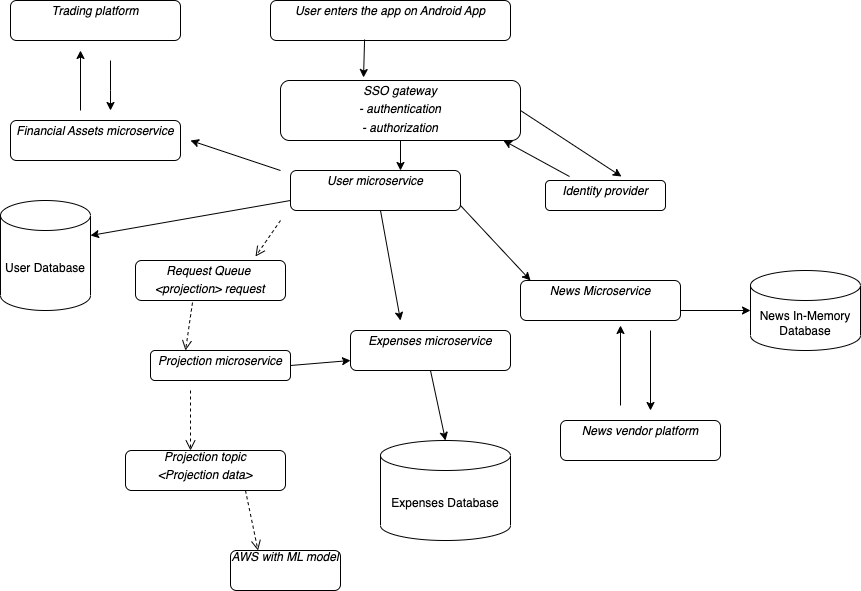

The diagram above was exported from draw.io. Its source (the exported page's mxGraphModel, read from the mxfile embedded in the PNG):
<mxGraphModel dx="1018" dy="1791" grid="1" gridSize="10" guides="1" tooltips="1" connect="1" arrows="1" fold="1" page="1" pageScale="1" pageWidth="850" pageHeight="1100" background="none" math="0" shadow="0">
  <root>
    <mxCell id="0" />
    <mxCell id="1" parent="0" />
    <mxCell id="5d2195bd80daf111-15" value="&lt;p style=&quot;margin:0px;margin-top:4px;text-align:center;&quot;&gt;&lt;i&gt;User microservice&lt;/i&gt;&lt;/p&gt;" style="verticalAlign=top;align=left;overflow=fill;fontSize=12;fontFamily=Helvetica;html=1;rounded=1;shadow=0;comic=0;labelBackgroundColor=none;strokeWidth=1" parent="1" vertex="1">
      <mxGeometry x="360" y="-10" width="170" height="40" as="geometry" />
    </mxCell>
    <mxCell id="tb-kxde0RP0xhfplrONq-2" value="" style="html=1;verticalAlign=bottom;endArrow=open;dashed=1;endSize=8;rounded=0;entryX=0.8;entryY=-0.1;entryDx=0;entryDy=0;entryPerimeter=0;" parent="1" target="tb-kxde0RP0xhfplrONq-3" edge="1">
      <mxGeometry relative="1" as="geometry">
        <mxPoint x="350" y="40" as="sourcePoint" />
        <mxPoint x="290" y="90" as="targetPoint" />
      </mxGeometry>
    </mxCell>
    <mxCell id="tb-kxde0RP0xhfplrONq-3" value="&lt;p style=&quot;margin:0px;margin-top:4px;text-align:center;&quot;&gt;&lt;i&gt;Request Queue&amp;nbsp;&lt;/i&gt;&lt;/p&gt;&lt;p style=&quot;margin:0px;margin-top:4px;text-align:center;&quot;&gt;&lt;i&gt;&amp;lt;projection&amp;gt; request&lt;/i&gt;&lt;/p&gt;" style="verticalAlign=top;align=left;overflow=fill;fontSize=12;fontFamily=Helvetica;html=1;rounded=1;shadow=0;comic=0;labelBackgroundColor=none;strokeWidth=1" parent="1" vertex="1">
      <mxGeometry x="205" y="80" width="150" height="40" as="geometry" />
    </mxCell>
    <mxCell id="tb-kxde0RP0xhfplrONq-4" value="&lt;p style=&quot;margin:0px;margin-top:4px;text-align:center;&quot;&gt;&lt;i&gt;Projection microservice&lt;/i&gt;&lt;/p&gt;" style="verticalAlign=top;align=left;overflow=fill;fontSize=12;fontFamily=Helvetica;html=1;rounded=1;shadow=0;comic=0;labelBackgroundColor=none;strokeWidth=1" parent="1" vertex="1">
      <mxGeometry x="220" y="170" width="140" height="30" as="geometry" />
    </mxCell>
    <mxCell id="tb-kxde0RP0xhfplrONq-5" value="" style="html=1;verticalAlign=bottom;endArrow=open;dashed=1;endSize=8;rounded=0;exitX=0.38;exitY=1.05;exitDx=0;exitDy=0;exitPerimeter=0;entryX=0.25;entryY=0;entryDx=0;entryDy=0;" parent="1" source="tb-kxde0RP0xhfplrONq-3" target="tb-kxde0RP0xhfplrONq-4" edge="1">
      <mxGeometry relative="1" as="geometry">
        <mxPoint x="305" y="130" as="sourcePoint" />
        <mxPoint x="245" y="180" as="targetPoint" />
      </mxGeometry>
    </mxCell>
    <mxCell id="tb-kxde0RP0xhfplrONq-7" value="" style="endArrow=classic;html=1;rounded=0;exitX=1;exitY=0.75;exitDx=0;exitDy=0;" parent="1" edge="1">
      <mxGeometry width="50" height="50" relative="1" as="geometry">
        <mxPoint x="450" y="30" as="sourcePoint" />
        <mxPoint x="470" y="140" as="targetPoint" />
      </mxGeometry>
    </mxCell>
    <mxCell id="tb-kxde0RP0xhfplrONq-8" value="&lt;p style=&quot;margin:0px;margin-top:4px;text-align:center;&quot;&gt;&lt;i&gt;Expenses microservice&lt;/i&gt;&lt;/p&gt;" style="verticalAlign=top;align=left;overflow=fill;fontSize=12;fontFamily=Helvetica;html=1;rounded=1;shadow=0;comic=0;labelBackgroundColor=none;strokeWidth=1" parent="1" vertex="1">
      <mxGeometry x="420" y="150" width="160" height="40" as="geometry" />
    </mxCell>
    <mxCell id="tb-kxde0RP0xhfplrONq-9" value="Expenses Database" style="shape=cylinder3;whiteSpace=wrap;html=1;boundedLbl=1;backgroundOutline=1;size=15;" parent="1" vertex="1">
      <mxGeometry x="450" y="260" width="130" height="100" as="geometry" />
    </mxCell>
    <mxCell id="tb-kxde0RP0xhfplrONq-12" value="" style="endArrow=classic;html=1;rounded=0;exitX=0.5;exitY=1;exitDx=0;exitDy=0;entryX=0.5;entryY=0;entryDx=0;entryDy=0;entryPerimeter=0;" parent="1" source="tb-kxde0RP0xhfplrONq-8" target="tb-kxde0RP0xhfplrONq-9" edge="1">
      <mxGeometry width="50" height="50" relative="1" as="geometry">
        <mxPoint x="590" y="170" as="sourcePoint" />
        <mxPoint x="630" y="215" as="targetPoint" />
      </mxGeometry>
    </mxCell>
    <mxCell id="tb-kxde0RP0xhfplrONq-22" value="" style="endArrow=classic;html=1;rounded=0;fontSize=16;exitX=1;exitY=0.5;exitDx=0;exitDy=0;entryX=0;entryY=0.75;entryDx=0;entryDy=0;" parent="1" source="tb-kxde0RP0xhfplrONq-4" target="tb-kxde0RP0xhfplrONq-8" edge="1">
      <mxGeometry width="50" height="50" relative="1" as="geometry">
        <mxPoint x="400" y="280" as="sourcePoint" />
        <mxPoint x="530" y="190" as="targetPoint" />
      </mxGeometry>
    </mxCell>
    <mxCell id="tb-kxde0RP0xhfplrONq-26" value="" style="html=1;verticalAlign=bottom;endArrow=open;dashed=1;endSize=8;rounded=0;" parent="1" edge="1">
      <mxGeometry relative="1" as="geometry">
        <mxPoint x="260" y="210" as="sourcePoint" />
        <mxPoint x="260" y="270" as="targetPoint" />
      </mxGeometry>
    </mxCell>
    <mxCell id="tb-kxde0RP0xhfplrONq-27" value="&lt;div style=&quot;text-align: center;&quot;&gt;&lt;span style=&quot;background-color: initial;&quot;&gt;&lt;i&gt;Projection&amp;nbsp;&lt;/i&gt;&lt;/span&gt;&lt;i style=&quot;background-color: initial;&quot;&gt;topic&lt;/i&gt;&lt;br&gt;&lt;/div&gt;&lt;p style=&quot;margin:0px;margin-top:4px;text-align:center;&quot;&gt;&lt;i&gt;&amp;lt;Projection data&amp;gt;&lt;/i&gt;&lt;/p&gt;" style="verticalAlign=top;align=left;overflow=fill;fontSize=12;fontFamily=Helvetica;html=1;rounded=1;shadow=0;comic=0;labelBackgroundColor=none;strokeWidth=1" parent="1" vertex="1">
      <mxGeometry x="195" y="270" width="160" height="40" as="geometry" />
    </mxCell>
    <mxCell id="tb-kxde0RP0xhfplrONq-30" value="&lt;div style=&quot;text-align: center;&quot;&gt;&lt;i&gt;AWS with ML model&lt;/i&gt;&lt;/div&gt;" style="verticalAlign=top;align=left;overflow=fill;fontSize=12;fontFamily=Helvetica;html=1;rounded=1;shadow=0;comic=0;labelBackgroundColor=none;strokeWidth=1" parent="1" vertex="1">
      <mxGeometry x="300" y="370" width="110" height="40" as="geometry" />
    </mxCell>
    <mxCell id="tb-kxde0RP0xhfplrONq-31" value="" style="html=1;verticalAlign=bottom;endArrow=open;dashed=1;endSize=8;rounded=0;exitX=0.75;exitY=1;exitDx=0;exitDy=0;entryX=0.25;entryY=0;entryDx=0;entryDy=0;" parent="1" source="tb-kxde0RP0xhfplrONq-27" target="tb-kxde0RP0xhfplrONq-30" edge="1">
      <mxGeometry relative="1" as="geometry">
        <mxPoint x="150" y="350" as="sourcePoint" />
        <mxPoint x="150" y="410" as="targetPoint" />
      </mxGeometry>
    </mxCell>
    <mxCell id="_1bynC53DVpOX-Nohgzz-1" value="&lt;p style=&quot;margin:0px;margin-top:4px;text-align:center;&quot;&gt;&lt;i&gt;User enters the app on Android App&lt;/i&gt;&lt;/p&gt;" style="verticalAlign=top;align=left;overflow=fill;fontSize=12;fontFamily=Helvetica;html=1;rounded=1;shadow=0;comic=0;labelBackgroundColor=none;strokeWidth=1" parent="1" vertex="1">
      <mxGeometry x="340" y="-180" width="240" height="40" as="geometry" />
    </mxCell>
    <mxCell id="_1bynC53DVpOX-Nohgzz-6" style="edgeStyle=orthogonalEdgeStyle;rounded=0;orthogonalLoop=1;jettySize=auto;html=1;entryX=0.647;entryY=0;entryDx=0;entryDy=0;entryPerimeter=0;" parent="1" source="_1bynC53DVpOX-Nohgzz-4" target="5d2195bd80daf111-15" edge="1">
      <mxGeometry relative="1" as="geometry" />
    </mxCell>
    <mxCell id="_1bynC53DVpOX-Nohgzz-4" value="&lt;p style=&quot;margin:0px;margin-top:4px;text-align:center;&quot;&gt;&lt;i&gt;SSO gateway&lt;/i&gt;&lt;/p&gt;&lt;p style=&quot;margin:0px;margin-top:4px;text-align:center;&quot;&gt;&lt;i&gt;- authentication&lt;/i&gt;&lt;/p&gt;&lt;p style=&quot;margin:0px;margin-top:4px;text-align:center;&quot;&gt;&lt;i&gt;- authorization&lt;/i&gt;&lt;/p&gt;" style="verticalAlign=top;align=left;overflow=fill;fontSize=12;fontFamily=Helvetica;html=1;rounded=1;shadow=0;comic=0;labelBackgroundColor=none;strokeWidth=1" parent="1" vertex="1">
      <mxGeometry x="350" y="-100" width="240" height="60" as="geometry" />
    </mxCell>
    <mxCell id="_1bynC53DVpOX-Nohgzz-5" value="" style="endArrow=classic;html=1;rounded=0;exitX=0.392;exitY=0.975;exitDx=0;exitDy=0;exitPerimeter=0;entryX=0.346;entryY=-0.05;entryDx=0;entryDy=0;entryPerimeter=0;" parent="1" source="_1bynC53DVpOX-Nohgzz-1" target="_1bynC53DVpOX-Nohgzz-4" edge="1">
      <mxGeometry width="50" height="50" relative="1" as="geometry">
        <mxPoint x="420" y="-70" as="sourcePoint" />
        <mxPoint x="470" y="-120" as="targetPoint" />
      </mxGeometry>
    </mxCell>
    <mxCell id="_1bynC53DVpOX-Nohgzz-7" value="&lt;p style=&quot;margin:0px;margin-top:4px;text-align:center;&quot;&gt;&lt;i&gt;Identity provider&lt;/i&gt;&lt;/p&gt;" style="verticalAlign=top;align=left;overflow=fill;fontSize=12;fontFamily=Helvetica;html=1;rounded=1;shadow=0;comic=0;labelBackgroundColor=none;strokeWidth=1" parent="1" vertex="1">
      <mxGeometry x="615" width="120" height="30" as="geometry" />
    </mxCell>
    <mxCell id="_1bynC53DVpOX-Nohgzz-8" value="" style="endArrow=classic;html=1;rounded=0;exitX=1;exitY=0.5;exitDx=0;exitDy=0;entryX=0.633;entryY=-0.133;entryDx=0;entryDy=0;entryPerimeter=0;" parent="1" source="_1bynC53DVpOX-Nohgzz-4" target="_1bynC53DVpOX-Nohgzz-7" edge="1">
      <mxGeometry width="50" height="50" relative="1" as="geometry">
        <mxPoint x="630" y="-60" as="sourcePoint" />
        <mxPoint x="680" y="-110" as="targetPoint" />
      </mxGeometry>
    </mxCell>
    <mxCell id="_1bynC53DVpOX-Nohgzz-9" value="" style="endArrow=classic;html=1;rounded=0;entryX=0.929;entryY=1;entryDx=0;entryDy=0;entryPerimeter=0;exitX=0.2;exitY=-0.133;exitDx=0;exitDy=0;exitPerimeter=0;" parent="1" source="_1bynC53DVpOX-Nohgzz-7" target="_1bynC53DVpOX-Nohgzz-4" edge="1">
      <mxGeometry width="50" height="50" relative="1" as="geometry">
        <mxPoint x="595" y="-10" as="sourcePoint" />
        <mxPoint x="645" y="-60" as="targetPoint" />
      </mxGeometry>
    </mxCell>
    <mxCell id="65wv2cCYS7B6F2HlNZkL-1" value="" style="endArrow=classic;html=1;rounded=0;exitX=1;exitY=0.75;exitDx=0;exitDy=0;" parent="1" edge="1">
      <mxGeometry width="50" height="50" relative="1" as="geometry">
        <mxPoint x="530" y="25" as="sourcePoint" />
        <mxPoint x="600" y="100" as="targetPoint" />
      </mxGeometry>
    </mxCell>
    <mxCell id="65wv2cCYS7B6F2HlNZkL-2" value="&lt;p style=&quot;margin:0px;margin-top:4px;text-align:center;&quot;&gt;&lt;i&gt;News Microservice&lt;/i&gt;&lt;/p&gt;" style="verticalAlign=top;align=left;overflow=fill;fontSize=12;fontFamily=Helvetica;html=1;rounded=1;shadow=0;comic=0;labelBackgroundColor=none;strokeWidth=1" parent="1" vertex="1">
      <mxGeometry x="590" y="100" width="160" height="40" as="geometry" />
    </mxCell>
    <mxCell id="65wv2cCYS7B6F2HlNZkL-3" value="" style="endArrow=classic;html=1;rounded=0;" parent="1" edge="1">
      <mxGeometry width="50" height="50" relative="1" as="geometry">
        <mxPoint x="720" y="150" as="sourcePoint" />
        <mxPoint x="720" y="230" as="targetPoint" />
      </mxGeometry>
    </mxCell>
    <mxCell id="65wv2cCYS7B6F2HlNZkL-4" value="&lt;p style=&quot;margin:0px;margin-top:4px;text-align:center;&quot;&gt;&lt;i&gt;News vendor platform&lt;/i&gt;&lt;/p&gt;" style="verticalAlign=top;align=left;overflow=fill;fontSize=12;fontFamily=Helvetica;html=1;rounded=1;shadow=0;comic=0;labelBackgroundColor=none;strokeWidth=1" parent="1" vertex="1">
      <mxGeometry x="630" y="240" width="160" height="40" as="geometry" />
    </mxCell>
    <mxCell id="65wv2cCYS7B6F2HlNZkL-5" value="" style="endArrow=classic;html=1;rounded=0;" parent="1" edge="1">
      <mxGeometry width="50" height="50" relative="1" as="geometry">
        <mxPoint x="690" y="225" as="sourcePoint" />
        <mxPoint x="690" y="145" as="targetPoint" />
      </mxGeometry>
    </mxCell>
    <mxCell id="65wv2cCYS7B6F2HlNZkL-6" value="" style="endArrow=classic;html=1;rounded=0;" parent="1" edge="1">
      <mxGeometry width="50" height="50" relative="1" as="geometry">
        <mxPoint x="350" y="-10" as="sourcePoint" />
        <mxPoint x="260" y="-40" as="targetPoint" />
      </mxGeometry>
    </mxCell>
    <mxCell id="65wv2cCYS7B6F2HlNZkL-7" value="&lt;p style=&quot;margin:0px;margin-top:4px;text-align:center;&quot;&gt;&lt;i&gt;Financial Assets microservice&lt;/i&gt;&lt;/p&gt;" style="verticalAlign=top;align=left;overflow=fill;fontSize=12;fontFamily=Helvetica;html=1;rounded=1;shadow=0;comic=0;labelBackgroundColor=none;strokeWidth=1" parent="1" vertex="1">
      <mxGeometry x="80" y="-60" width="170" height="40" as="geometry" />
    </mxCell>
    <mxCell id="65wv2cCYS7B6F2HlNZkL-8" value="" style="endArrow=classic;html=1;rounded=0;" parent="1" edge="1">
      <mxGeometry width="50" height="50" relative="1" as="geometry">
        <mxPoint x="150" y="-70" as="sourcePoint" />
        <mxPoint x="150" y="-130" as="targetPoint" />
      </mxGeometry>
    </mxCell>
    <mxCell id="65wv2cCYS7B6F2HlNZkL-9" value="" style="endArrow=classic;html=1;rounded=0;" parent="1" edge="1">
      <mxGeometry width="50" height="50" relative="1" as="geometry">
        <mxPoint x="180" y="-120" as="sourcePoint" />
        <mxPoint x="180" y="-70" as="targetPoint" />
        <Array as="points">
          <mxPoint x="180" y="-90" />
        </Array>
      </mxGeometry>
    </mxCell>
    <mxCell id="65wv2cCYS7B6F2HlNZkL-10" value="&lt;p style=&quot;margin:0px;margin-top:4px;text-align:center;&quot;&gt;&lt;i&gt;Trading platform&lt;/i&gt;&lt;/p&gt;" style="verticalAlign=top;align=left;overflow=fill;fontSize=12;fontFamily=Helvetica;html=1;rounded=1;shadow=0;comic=0;labelBackgroundColor=none;strokeWidth=1" parent="1" vertex="1">
      <mxGeometry x="80" y="-180" width="170" height="40" as="geometry" />
    </mxCell>
    <mxCell id="wKHiEA6tpGWDBzkaijJe-1" value="News In-Memory Database" style="shape=cylinder3;whiteSpace=wrap;html=1;boundedLbl=1;backgroundOutline=1;size=15;" parent="1" vertex="1">
      <mxGeometry x="820" y="90" width="110" height="80" as="geometry" />
    </mxCell>
    <mxCell id="wKHiEA6tpGWDBzkaijJe-4" value="" style="endArrow=classic;html=1;rounded=0;entryX=0;entryY=0.5;entryDx=0;entryDy=0;entryPerimeter=0;exitX=1;exitY=0.75;exitDx=0;exitDy=0;" parent="1" source="65wv2cCYS7B6F2HlNZkL-2" target="wKHiEA6tpGWDBzkaijJe-1" edge="1">
      <mxGeometry width="50" height="50" relative="1" as="geometry">
        <mxPoint x="760" y="140" as="sourcePoint" />
        <mxPoint x="810" y="90" as="targetPoint" />
      </mxGeometry>
    </mxCell>
    <mxCell id="wKHiEA6tpGWDBzkaijJe-5" value="User Database" style="shape=cylinder3;whiteSpace=wrap;html=1;boundedLbl=1;backgroundOutline=1;size=15;" parent="1" vertex="1">
      <mxGeometry x="70" y="20" width="90" height="110" as="geometry" />
    </mxCell>
    <mxCell id="wKHiEA6tpGWDBzkaijJe-6" value="" style="endArrow=classic;html=1;rounded=0;entryX=1;entryY=0;entryDx=0;entryDy=35;entryPerimeter=0;exitX=0;exitY=0.75;exitDx=0;exitDy=0;" parent="1" source="5d2195bd80daf111-15" target="wKHiEA6tpGWDBzkaijJe-5" edge="1">
      <mxGeometry width="50" height="50" relative="1" as="geometry">
        <mxPoint x="230" y="50" as="sourcePoint" />
        <mxPoint x="280" as="targetPoint" />
      </mxGeometry>
    </mxCell>
  </root>
</mxGraphModel>